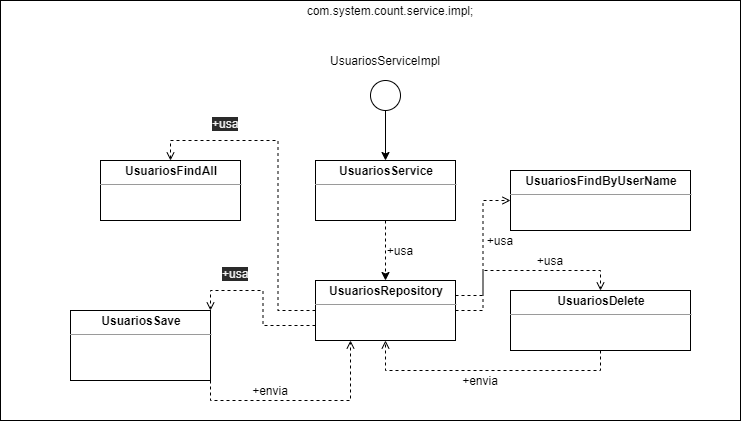

The diagram above was exported from draw.io. Its source (the exported page's mxGraphModel, read from the mxfile embedded in the PNG):
<mxGraphModel dx="1039" dy="614" grid="1" gridSize="10" guides="1" tooltips="1" connect="1" arrows="1" fold="1" page="1" pageScale="1" pageWidth="850" pageHeight="1100" math="0" shadow="0">
  <root>
    <mxCell id="0" />
    <mxCell id="1" parent="0" />
    <mxCell id="3" value="" style="rounded=0;whiteSpace=wrap;html=1;fillColor=none;" vertex="1" parent="1">
      <mxGeometry x="70" y="120" width="740" height="420" as="geometry" />
    </mxCell>
    <mxCell id="22" style="edgeStyle=orthogonalEdgeStyle;rounded=0;orthogonalLoop=1;jettySize=auto;html=1;entryX=0.5;entryY=0;entryDx=0;entryDy=0;dashed=1;" edge="1" parent="1" source="4" target="5">
      <mxGeometry relative="1" as="geometry" />
    </mxCell>
    <mxCell id="26" style="edgeStyle=orthogonalEdgeStyle;rounded=0;orthogonalLoop=1;jettySize=auto;html=1;dashed=1;endArrow=open;endFill=0;entryX=1;entryY=0;entryDx=0;entryDy=0;exitX=0;exitY=0.75;exitDx=0;exitDy=0;" edge="1" parent="1" source="5" target="16">
      <mxGeometry relative="1" as="geometry">
        <mxPoint x="390" y="370" as="sourcePoint" />
      </mxGeometry>
    </mxCell>
    <mxCell id="38" style="edgeStyle=orthogonalEdgeStyle;rounded=0;orthogonalLoop=1;jettySize=auto;html=1;exitX=1;exitY=0.25;exitDx=0;exitDy=0;entryX=0.5;entryY=0;entryDx=0;entryDy=0;dashed=1;endArrow=open;endFill=0;" edge="1" parent="1" source="5" target="18">
      <mxGeometry relative="1" as="geometry" />
    </mxCell>
    <mxCell id="4" value="&lt;p style=&quot;margin: 0px ; margin-top: 4px ; text-align: center&quot;&gt;&lt;b&gt;UsuariosService&lt;/b&gt;&lt;/p&gt;&lt;hr size=&quot;1&quot;&gt;&lt;div style=&quot;height: 2px&quot;&gt;&lt;/div&gt;" style="verticalAlign=top;align=left;overflow=fill;fontSize=12;fontFamily=Helvetica;html=1;fillColor=none;" vertex="1" parent="1">
      <mxGeometry x="385" y="280" width="140" height="60" as="geometry" />
    </mxCell>
    <mxCell id="27" style="edgeStyle=orthogonalEdgeStyle;rounded=0;orthogonalLoop=1;jettySize=auto;html=1;exitX=0;exitY=0.5;exitDx=0;exitDy=0;entryX=0.5;entryY=0;entryDx=0;entryDy=0;dashed=1;endArrow=open;endFill=0;" edge="1" parent="1" source="5" target="14">
      <mxGeometry relative="1" as="geometry" />
    </mxCell>
    <mxCell id="33" style="edgeStyle=orthogonalEdgeStyle;rounded=0;orthogonalLoop=1;jettySize=auto;html=1;exitX=1;exitY=0.5;exitDx=0;exitDy=0;entryX=0;entryY=0.5;entryDx=0;entryDy=0;dashed=1;endArrow=open;endFill=0;" edge="1" parent="1" source="5" target="17">
      <mxGeometry relative="1" as="geometry" />
    </mxCell>
    <mxCell id="5" value="&lt;p style=&quot;margin: 0px ; margin-top: 4px ; text-align: center&quot;&gt;&lt;b&gt;UsuariosRepository&lt;/b&gt;&lt;/p&gt;&lt;hr size=&quot;1&quot;&gt;&lt;div style=&quot;height: 2px&quot;&gt;&lt;/div&gt;" style="verticalAlign=top;align=left;overflow=fill;fontSize=12;fontFamily=Helvetica;html=1;fillColor=none;" vertex="1" parent="1">
      <mxGeometry x="385" y="400" width="140" height="60" as="geometry" />
    </mxCell>
    <mxCell id="9" style="edgeStyle=orthogonalEdgeStyle;rounded=0;orthogonalLoop=1;jettySize=auto;html=1;exitX=0.5;exitY=1;exitDx=0;exitDy=0;entryX=0.5;entryY=0;entryDx=0;entryDy=0;" edge="1" parent="1" source="6" target="4">
      <mxGeometry relative="1" as="geometry" />
    </mxCell>
    <mxCell id="6" value="" style="shape=ellipse;html=1;dashed=0;whitespace=wrap;aspect=fixed;perimeter=ellipsePerimeter;fillColor=none;" vertex="1" parent="1">
      <mxGeometry x="440" y="200" width="30" height="30" as="geometry" />
    </mxCell>
    <mxCell id="10" value="UsuariosServiceImpl" style="text;html=1;strokeColor=none;fillColor=none;align=center;verticalAlign=middle;whiteSpace=wrap;rounded=0;" vertex="1" parent="1">
      <mxGeometry x="435" y="170" width="40" height="20" as="geometry" />
    </mxCell>
    <mxCell id="14" value="&lt;p style=&quot;margin: 0px ; margin-top: 4px ; text-align: center&quot;&gt;&lt;b&gt;UsuariosFindAll&lt;/b&gt;&lt;/p&gt;&lt;hr size=&quot;1&quot;&gt;&lt;div style=&quot;height: 2px&quot;&gt;&lt;/div&gt;" style="verticalAlign=top;align=left;overflow=fill;fontSize=12;fontFamily=Helvetica;html=1;fillColor=none;" vertex="1" parent="1">
      <mxGeometry x="170" y="280" width="140" height="60" as="geometry" />
    </mxCell>
    <mxCell id="28" style="edgeStyle=orthogonalEdgeStyle;rounded=0;orthogonalLoop=1;jettySize=auto;html=1;exitX=1;exitY=1;exitDx=0;exitDy=0;dashed=1;endArrow=open;endFill=0;entryX=0.25;entryY=1;entryDx=0;entryDy=0;" edge="1" parent="1" source="16" target="5">
      <mxGeometry relative="1" as="geometry" />
    </mxCell>
    <mxCell id="16" value="&lt;p style=&quot;margin: 0px ; margin-top: 4px ; text-align: center&quot;&gt;&lt;b&gt;UsuariosSave&lt;/b&gt;&lt;/p&gt;&lt;hr size=&quot;1&quot;&gt;&lt;div style=&quot;height: 2px&quot;&gt;&lt;/div&gt;" style="verticalAlign=top;align=left;overflow=fill;fontSize=12;fontFamily=Helvetica;html=1;fillColor=none;" vertex="1" parent="1">
      <mxGeometry x="140" y="430" width="140" height="70" as="geometry" />
    </mxCell>
    <mxCell id="17" value="&lt;p style=&quot;margin: 0px ; margin-top: 4px ; text-align: center&quot;&gt;&lt;b&gt;UsuariosFindByUserName&lt;/b&gt;&lt;/p&gt;&lt;hr size=&quot;1&quot;&gt;&lt;div style=&quot;height: 2px&quot;&gt;&lt;/div&gt;" style="verticalAlign=top;align=left;overflow=fill;fontSize=12;fontFamily=Helvetica;html=1;fillColor=none;" vertex="1" parent="1">
      <mxGeometry x="580" y="290" width="180" height="60" as="geometry" />
    </mxCell>
    <mxCell id="36" style="edgeStyle=orthogonalEdgeStyle;rounded=0;orthogonalLoop=1;jettySize=auto;html=1;exitX=0.5;exitY=1;exitDx=0;exitDy=0;dashed=1;endArrow=open;endFill=0;entryX=0.5;entryY=1;entryDx=0;entryDy=0;" edge="1" parent="1" source="18" target="5">
      <mxGeometry relative="1" as="geometry" />
    </mxCell>
    <mxCell id="18" value="&lt;p style=&quot;margin: 0px ; margin-top: 4px ; text-align: center&quot;&gt;&lt;b&gt;UsuariosDelete&lt;/b&gt;&lt;/p&gt;&lt;hr size=&quot;1&quot;&gt;&lt;div style=&quot;height: 2px&quot;&gt;&lt;/div&gt;" style="verticalAlign=top;align=left;overflow=fill;fontSize=12;fontFamily=Helvetica;html=1;fillColor=none;" vertex="1" parent="1">
      <mxGeometry x="580" y="410" width="180" height="60" as="geometry" />
    </mxCell>
    <mxCell id="23" value="+usa" style="text;html=1;strokeColor=none;fillColor=none;align=center;verticalAlign=middle;whiteSpace=wrap;rounded=0;" vertex="1" parent="1">
      <mxGeometry x="450" y="360" width="40" height="20" as="geometry" />
    </mxCell>
    <mxCell id="24" value="&lt;font color=&quot;#000000&quot;&gt;&lt;span class=&quot;pl-smi&quot; style=&quot;box-sizing: border-box&quot;&gt;com.system.count.service.impl&lt;/span&gt;;&lt;/font&gt;" style="text;html=1;strokeColor=none;fillColor=none;align=center;verticalAlign=middle;whiteSpace=wrap;rounded=0;" vertex="1" parent="1">
      <mxGeometry x="440" y="120" width="40" height="20" as="geometry" />
    </mxCell>
    <mxCell id="30" value="+envia" style="text;html=1;strokeColor=none;fillColor=none;align=center;verticalAlign=middle;whiteSpace=wrap;rounded=0;" vertex="1" parent="1">
      <mxGeometry x="320" y="500" width="40" height="20" as="geometry" />
    </mxCell>
    <mxCell id="31" value="&lt;span style=&quot;color: rgb(240, 240, 240); font-family: helvetica; font-size: 12px; font-style: normal; font-weight: 400; letter-spacing: normal; text-align: center; text-indent: 0px; text-transform: none; word-spacing: 0px; background-color: rgb(42, 42, 42); display: inline; float: none;&quot;&gt;+usa&lt;/span&gt;" style="text;whiteSpace=wrap;html=1;" vertex="1" parent="1">
      <mxGeometry x="290" y="380" width="50" height="30" as="geometry" />
    </mxCell>
    <mxCell id="32" value="&lt;span style=&quot;color: rgb(240, 240, 240); font-family: helvetica; font-size: 12px; font-style: normal; font-weight: 400; letter-spacing: normal; text-align: center; text-indent: 0px; text-transform: none; word-spacing: 0px; background-color: rgb(42, 42, 42); display: inline; float: none;&quot;&gt;+usa&lt;/span&gt;" style="text;whiteSpace=wrap;html=1;" vertex="1" parent="1">
      <mxGeometry x="280" y="230" width="50" height="30" as="geometry" />
    </mxCell>
    <mxCell id="34" value="+usa" style="text;html=1;strokeColor=none;fillColor=none;align=center;verticalAlign=middle;whiteSpace=wrap;rounded=0;" vertex="1" parent="1">
      <mxGeometry x="550" y="350" width="40" height="20" as="geometry" />
    </mxCell>
    <mxCell id="37" value="+envia" style="text;html=1;strokeColor=none;fillColor=none;align=center;verticalAlign=middle;whiteSpace=wrap;rounded=0;" vertex="1" parent="1">
      <mxGeometry x="530" y="490" width="40" height="20" as="geometry" />
    </mxCell>
    <mxCell id="39" value="+usa" style="text;html=1;strokeColor=none;fillColor=none;align=center;verticalAlign=middle;whiteSpace=wrap;rounded=0;" vertex="1" parent="1">
      <mxGeometry x="600" y="370" width="40" height="20" as="geometry" />
    </mxCell>
  </root>
</mxGraphModel>